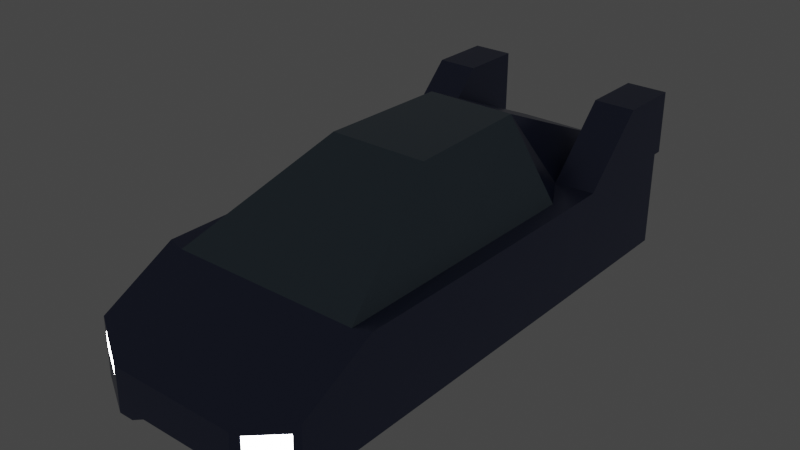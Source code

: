 # Source: ozd_car.blend  (saved by Blender 3.1.7; exported with 4.5.12 LTS)
import bpy
from mathutils import Matrix  # noqa: F401  (used for matrix-valued properties, if any)

bpy.ops.wm.read_factory_settings(use_empty=True)
scene = bpy.context.scene
scene.name = 'Scene'

# ---- materials (node trees are filled in below, after node groups)
mat_car_main = bpy.data.materials.new('car-main')
mat_car_main.use_transparent_shadow = False
mat_car_frontlights = bpy.data.materials.new('car-frontlights')
mat_car_frontlights.use_transparent_shadow = False
mat_car_glass = bpy.data.materials.new('car-glass')
mat_car_glass.use_transparent_shadow = False
mat_car_energy = bpy.data.materials.new('car-energy')
mat_car_energy.use_transparent_shadow = False
mat_car_backlights = bpy.data.materials.new('car-backlights')
mat_car_backlights.use_transparent_shadow = False

# ---- material node trees
mat_car_main.use_nodes = True; mat_car_main.node_tree.nodes.clear()
_N = mat_car_main.node_tree.nodes; _L = mat_car_main.node_tree.links
n0 = _N.new('ShaderNodeOutputMaterial'); n0.name = 'Material Output'; n0.location = (300, 300)
n1 = _N.new('ShaderNodeBsdfPrincipled'); n1.name = 'Principled BSDF'; n1.location = (10, 300)
n1.distribution = 'GGX'
n1.subsurface_method = 'BURLEY'
n1.inputs[0].default_value = (0.02326, 0.04484, 0.1523, 1.0)
n1.inputs[1].default_value = 0.5
n1.inputs[2].default_value = 0.3
n1.inputs[3].default_value = 2.5
n1.inputs[27].default_value = (0.0, 0.0, 0.0, 1.0)
n1.inputs[28].default_value = 1.0
_L.new(n1.outputs[0], n0.inputs[0])
n0.is_active_output = True
mat_car_frontlights.use_nodes = True; mat_car_frontlights.node_tree.nodes.clear()
_N = mat_car_frontlights.node_tree.nodes; _L = mat_car_frontlights.node_tree.links
n0 = _N.new('ShaderNodeOutputMaterial'); n0.name = 'Material Output'; n0.location = (300, 300)
n1 = _N.new('ShaderNodeEmission'); n1.name = 'Emission'; n1.location = (10, 300)
n1.inputs[1].default_value = 25.0
_L.new(n1.outputs[0], n0.inputs[0])
n0.is_active_output = True
mat_car_glass.use_nodes = True; mat_car_glass.node_tree.nodes.clear()
_N = mat_car_glass.node_tree.nodes; _L = mat_car_glass.node_tree.links
n0 = _N.new('ShaderNodeOutputMaterial'); n0.name = 'Material Output'; n0.location = (300, 300)
n1 = _N.new('ShaderNodeBsdfPrincipled'); n1.name = 'Principled BSDF'; n1.location = (10, 300)
n1.distribution = 'GGX'
n1.subsurface_method = 'BURLEY'
n1.inputs[0].default_value = (0.1398, 0.2041, 0.2598, 1.0)
n1.inputs[2].default_value = 0.1
n1.inputs[27].default_value = (0.0, 0.0, 0.0, 1.0)
n1.inputs[28].default_value = 1.0
_L.new(n1.outputs[0], n0.inputs[0])
n0.is_active_output = True
mat_car_energy.use_nodes = True; mat_car_energy.node_tree.nodes.clear()
_N = mat_car_energy.node_tree.nodes; _L = mat_car_energy.node_tree.links
n0 = _N.new('ShaderNodeOutputMaterial'); n0.name = 'Material Output'; n0.location = (300, 300)
n1 = _N.new('ShaderNodeEmission'); n1.name = 'Emission'; n1.location = (10, 300)
n1.inputs[0].default_value = (0.6038, 0.1865, 0.04695, 1.0)
n1.inputs[1].default_value = 1.25
_L.new(n1.outputs[0], n0.inputs[0])
n0.is_active_output = True
mat_car_backlights.use_nodes = True; mat_car_backlights.node_tree.nodes.clear()
_N = mat_car_backlights.node_tree.nodes; _L = mat_car_backlights.node_tree.links
n0 = _N.new('ShaderNodeOutputMaterial'); n0.name = 'Material Output'; n0.location = (300, 300)
n1 = _N.new('ShaderNodeEmission'); n1.name = 'Emission'; n1.location = (10, 300)
n1.inputs[0].default_value = (0.2396, 0.0, 0.002437, 1.0)
n1.inputs[1].default_value = 5.0
_L.new(n1.outputs[0], n0.inputs[0])
n0.is_active_output = True

# ---- world
world_world = bpy.data.worlds.new('World'); scene.world = world_world
world_world.use_nodes = True; world_world.node_tree.nodes.clear()
_N = world_world.node_tree.nodes; _L = world_world.node_tree.links
n0 = _N.new('ShaderNodeOutputWorld'); n0.name = 'World Output'; n0.location = (300, 300)
n1 = _N.new('ShaderNodeBackground'); n1.name = 'Background'; n1.location = (10, 300)
n1.inputs[0].default_value = (0.05088, 0.05088, 0.05088, 1.0)
_L.new(n1.outputs[0], n0.inputs[0])
n0.is_active_output = True
world_world.color = (0.05088, 0.05088, 0.05088)
world_world.use_sun_shadow = False
world_world.sun_shadow_jitter_overblur = 0.0

# ---- meshes
me_cube_005 = bpy.data.meshes.new('Cube.005')
me_cube_005.from_pydata([(0.9, 1.515, -0.5025), (0.9, 1.515, 0.2628), (0.8454, -2.498, -0.2589), (0.8457, -2.494, -0.1193), (0.8983, -0.8389, -0.5025), (0.9, -0.8389, 0.2643), (0.8976, -1.863, 0.2698), (0.896, -1.82, -0.5025), (0.9009, 0.2652, -0.5025), (0.9026, 0.2652, 0.2626), (0.5738, 1.515, 0.2509), (0.5804, -2.649, -0.2694), (0.5738, 1.515, -0.5025), (0.5785, -2.647, -0.1753), (0.7605, -0.8389, 0.2541), (0.7605, -1.894, 0.2536), (0.7606, 0.265, 0.2524), (0.3825, 1.615, -0.5025), (0.3984, -0.7783, 0.8393), (0.3618, 0.2654, 0.8452), (0.3825, 1.615, 0.2509), (0.3866, -2.695, -0.5019), (0.8944, -2.476, -0.503), (0.8943, -2.465, -0.04595), (0.2719, -2.692, -0.4424), (0.5739, 0.5858, 0.248), (0.9, 0.5858, 0.263), (0.573, 1.515, 0.7625), (0.8993, 1.515, 0.7625), (0.573, 1.086, 0.7625), (0.8993, 1.086, 0.7625), (0.5738, 1.585, 0.2509), (0.9, 1.585, 0.2628), (0.573, 1.585, 0.7625), (0.8993, 1.585, 0.7625), (-0.9, 1.515, -0.5025), (-0.9, 1.515, 0.2628), (-0.8454, -2.497, -0.2589), (-0.8459, -2.494, -0.1193), (-0.8982, -0.8389, -0.5025), (-0.9, -0.8389, 0.264), (-0.898, -1.865, 0.2684), (-0.8959, -1.82, -0.5024), (-0.9008, 0.2652, -0.5025), (-0.9027, 0.2652, 0.2632), (-0.5738, 1.515, 0.2509), (-0.5805, -2.649, -0.2694), (-0.5738, 1.515, -0.5025), (-0.5788, -2.648, -0.1752), (-0.7603, -0.8389, 0.2562), (-0.7603, -1.893, 0.2541), (-0.7605, 0.265, 0.2552), (-0.3825, 1.615, -0.5025), (-0.3984, -0.7782, 0.8391), (-0.3618, 0.2654, 0.8452), (-0.3825, 1.615, 0.2509), (-0.3866, -2.694, -0.502), (-0.8942, -2.475, -0.503), (-0.8944, -2.465, -0.04656), (-0.2719, -2.692, -0.4424), (-0.5741, 0.5858, 0.2444), (-0.9, 0.5858, 0.2628), (-0.573, 1.515, 0.7625), (-0.8993, 1.515, 0.7625), (-0.573, 1.086, 0.7625), (-0.8993, 1.086, 0.7625), (-0.5738, 1.585, 0.2509), (-0.9, 1.585, 0.2628), (-0.573, 1.585, 0.7625), (-0.8993, 1.585, 0.7625), (0.7, 1.315, -0.4425), (0.7, -0.839, -0.4425), (0.7, -1.82, -0.4425), (0.7, 0.2652, -0.4425), (0.4883, 1.315, -0.4425), (0.3255, 1.315, -0.4425), (0.5092, -2.501, -0.4421), (0.7, -2.223, -0.4429), (-0.7, 1.315, -0.4425), (-0.7, -0.839, -0.4425), (-0.7, -1.82, -0.4425), (-0.7, 0.2652, -0.4425), (-0.4883, 1.315, -0.4425), (-0.3255, 1.315, -0.4425), (-0.5092, -2.501, -0.4421), (-0.7, -2.223, -0.4429), (0.7, 1.315, -0.5425), (0.7, -0.839, -0.5425), (0.7, -1.82, -0.5425), (0.7, 0.2652, -0.5425), (0.4883, 1.315, -0.5425), (0.3255, 1.315, -0.5425), (0.5092, -2.501, -0.5421), (0.7, -2.223, -0.5429), (-0.7, 1.315, -0.5425), (-0.7, -0.839, -0.5425), (-0.7, -1.82, -0.5425), (-0.7, 0.2652, -0.5425), (-0.4883, 1.315, -0.5425), (-0.3255, 1.315, -0.5425), (-0.5092, -2.501, -0.5421), (-0.7, -2.223, -0.5429), (0.5189, -2.68, -0.159), (0.5085, -2.695, -0.5022), (-0.5093, -2.694, -0.5023), (-0.5178, -2.681, -0.1597), (0.8599, 1.585, 0.3014), (0.6137, 1.585, 0.2924), (0.6131, 1.585, 0.7225), (0.8593, 1.585, 0.7225), (-0.8599, 1.585, 0.3014), (-0.8593, 1.585, 0.7225), (-0.6131, 1.585, 0.7225), (-0.6137, 1.585, 0.2924), (0.6137, 1.485, 0.2924), (0.8599, 1.485, 0.3014), (0.8593, 1.485, 0.7225), (0.6131, 1.485, 0.7225), (-0.8593, 1.485, 0.7225), (-0.8599, 1.485, 0.3014), (-0.6137, 1.485, 0.2924), (-0.6131, 1.485, 0.7225), (0.7038, 1.515, -0.01224), (0.7038, 1.515, 0.1058), (0.9, 1.515, 0.1075), (0.9, 1.515, -0.01224), (-0.7038, 1.515, -0.01224), (-0.9, 1.515, -0.01224), (-0.9, 1.515, 0.1075), (-0.7038, 1.515, 0.1058)], [], [(17, 52, 55, 20), (7, 6, 23, 22), (122, 123, 124, 125), (8, 9, 5, 4), (54, 19, 20, 55), (53, 18, 19, 54), (4, 5, 6, 7), (26, 125, 124, 1), (50, 15, 18, 53), (5, 9, 16, 14), (23, 6, 15, 102), (6, 5, 14, 15), (17, 20, 10, 12), (2, 3, 13, 11), (9, 26, 25, 16), (14, 16, 19, 18), (15, 14, 18), (16, 25, 10, 20, 19), (2, 11, 103, 22), (3, 2, 22, 23), (13, 3, 23, 102), (11, 13, 102, 103), (29, 30, 28, 27), (0, 125, 26, 8), (25, 26, 30, 29), (1, 10, 31, 32), (26, 1, 28, 30), (10, 25, 29, 27), (112, 113, 120, 121), (10, 27, 33, 31), (27, 28, 34, 33), (28, 1, 32, 34), (42, 57, 58, 41), (126, 127, 128, 129), (43, 39, 40, 44), (39, 42, 41, 40), (40, 49, 51, 44), (58, 105, 50, 41), (41, 50, 49, 40), (52, 47, 45, 55), (37, 46, 48, 38), (44, 51, 60, 61), (49, 53, 54, 51), (50, 53, 49), (51, 54, 55, 45, 60), (37, 57, 104, 46), (38, 58, 57, 37), (48, 105, 58, 38), (46, 104, 105, 48), (64, 62, 63, 65), (60, 64, 65, 61), (36, 67, 66, 45), (61, 65, 63, 36), (45, 62, 64, 60), (107, 108, 117, 114), (45, 66, 68, 62), (62, 68, 69, 63), (63, 69, 67, 36), (105, 102, 15, 50), (43, 35, 78, 81), (4, 7, 72, 71), (35, 47, 82, 78), (57, 42, 80, 85), (104, 57, 85, 84), (12, 0, 70, 74), (52, 17, 75, 83), (42, 39, 79, 80), (7, 22, 77, 72), (39, 43, 81, 79), (0, 8, 73, 70), (47, 52, 83, 82), (17, 12, 74, 75), (22, 103, 76, 77), (8, 4, 71, 73), (75, 74, 90, 91), (82, 83, 99, 98), (81, 78, 94, 97), (70, 73, 89, 86), (76, 84, 100, 92), (84, 85, 101, 100), (77, 76, 92, 93), (83, 75, 91, 99), (71, 72, 88, 87), (80, 79, 95, 96), (72, 77, 93, 88), (85, 80, 96, 101), (73, 71, 87, 89), (79, 81, 97, 95), (74, 70, 86, 90), (78, 82, 98, 94), (24, 103, 102), (56, 59, 104), (59, 24, 102, 105), (76, 24, 59, 84), (103, 24, 21), (103, 24, 76), (84, 59, 104), (104, 59, 105), (93, 92, 100, 101), (88, 93, 101, 96), (87, 88, 96, 95), (89, 87, 95, 97), (99, 91, 89, 97), (89, 91, 90, 86), (97, 94, 98, 99), (32, 31, 107, 106), (31, 33, 108, 107), (33, 34, 109, 108), (34, 32, 106, 109), (67, 69, 111, 110), (69, 68, 112, 111), (68, 66, 113, 112), (66, 67, 110, 113), (115, 114, 117, 116), (119, 118, 121, 120), (106, 107, 114, 115), (113, 110, 119, 120), (108, 109, 116, 117), (109, 106, 115, 116), (111, 112, 121, 118), (110, 111, 118, 119), (12, 10, 123, 122), (10, 1, 124, 123), (9, 8, 26), (0, 12, 122, 125), (47, 35, 127, 126), (36, 45, 129, 128), (45, 47, 126, 129), (44, 61, 43), (43, 61, 127, 35), (61, 36, 128, 127)])
me_cube_005.polygons.foreach_set('material_index', [0, 0, 4, 0, 0, 2, 0, 0, 2, 0, 0, 0, 0, 1, 0, 2, 2, 0, 0, 0, 0, 0, 0, 0, 0, 0, 0, 0, 0, 0, 0, 0, 0, 4, 0, 0, 0, 0, 0, 0, 1, 0, 2, 2, 0, 0, 0, 0, 0, 0, 0, 0, 0, 0, 0, 0, 0, 0, 0, 0, 0, 0, 0, 0, 0, 0, 0, 0, 0, 0, 0, 0, 0, 0, 3, 3, 3, 3, 3, 3, 3, 3, 3, 3, 3, 3, 3, 3, 3, 3, 0, 0, 0, 0, 0, 0, 0, 0, 3, 3, 3, 3, 3, 3, 3, 0, 0, 0, 0, 0, 0, 0, 0, 3, 3, 0, 0, 0, 0, 0, 0, 0, 0, 0, 0, 0, 0, 0, 0, 0, 0])
_uv = me_cube_005.uv_layers.new(name='UVMap')
_uv.uv.foreach_set('vector', [0.375, 0.1781, 0.375, 0.1781, 0.5, 0.1781, 0.5, 0.1781, 0.375, 0.4568, 0.5, 0.4568, 0.5, 0.5, 0.375, 0.5, 0.38, 0.2089, 0.495, 0.2089, 0.4951, 0.2458, 0.3799, 0.2458, 0.375, 0.3125, 0.5, 0.3125, 0.5, 0.4077, 0.375, 0.4077, 0.8125, 0.5719, 0.8125, 0.5719, 0.875, 0.5719, 0.875, 0.5719, 0.7173, 0.5719, 0.7173, 0.5719, 0.8125, 0.5719, 0.8125, 0.5719, 0.375, 0.4077, 0.5, 0.4077, 0.5, 0.4568, 0.375, 0.4568, 0.8332, 0.5, 0.3799, 0.2458, 0.4951, 0.2458, 0.5, 0.25, 0.6682, 0.5719, 0.6682, 0.5719, 0.7173, 0.5719, 0.7173, 0.5719, 0.7173, 0.5, 0.8125, 0.5, 0.8125, 0.5188, 0.7173, 0.5188, 0.625, 0.5, 0.6682, 0.5, 0.6682, 0.5188, 0.625, 0.5188, 0.6682, 0.5, 0.7173, 0.5, 0.7173, 0.5188, 0.6682, 0.5188, 0.375, 0.1781, 0.5, 0.1781, 0.5, 0.2047, 0.375, 0.2047, 0.4019, 0.5052, 0.4729, 0.5052, 0.4718, 0.5136, 0.403, 0.5135, 0.8125, 0.5, 0.8332, 0.5, 0.8339, 0.5278, 0.8125, 0.5188, 0.7173, 0.5188, 0.8125, 0.5188, 0.8125, 0.5719, 0.7173, 0.5719, 0.6682, 0.5188, 0.7173, 0.5188, 0.7173, 0.5719, 0.8125, 0.5188, 0.8339, 0.5278, 0.875, 0.5453, 0.875, 0.5719, 0.8125, 0.5719, 0.4019, 0.5052, 0.403, 0.5135, 0.375, 0.5187, 0.375, 0.5, 0.4729, 0.5052, 0.4019, 0.5052, 0.375, 0.5, 0.5, 0.5, 0.4718, 0.5136, 0.4729, 0.5052, 0.5, 0.5, 0.5, 0.5188, 0.403, 0.5135, 0.4718, 0.5136, 0.5, 0.5188, 0.375, 0.5187, 0.8339, 0.5278, 0.8332, 0.5, 0.875, 0.5, 0.875, 0.5453, 0.375, 0.25, 0.3799, 0.2458, 0.8332, 0.5, 0.375, 0.3125, 0.8339, 0.5278, 0.8332, 0.5, 0.8332, 0.5, 0.8339, 0.5278, 0.5, 0.25, 0.5, 0.2047, 0.5, 0.2047, 0.5, 0.25, 0.5, 0.2918, 0.5, 0.25, 0.5, 0.25, 0.5, 0.2918, 0.875, 0.5453, 0.8339, 0.5278, 0.8339, 0.5278, 0.875, 0.5453, 0.5, 0.2102, 0.5, 0.2102, 0.5, 0.2102, 0.5, 0.2102, 0.875, 0.5453, 0.875, 0.5453, 0.875, 0.5453, 0.875, 0.5453, 0.875, 0.5453, 0.875, 0.5, 0.875, 0.5, 0.875, 0.5453, 0.5, 0.25, 0.5, 0.25, 0.5, 0.25, 0.5, 0.25, 0.375, 0.4568, 0.375, 0.5, 0.5, 0.5, 0.5, 0.4568, 0.38, 0.2089, 0.3799, 0.2458, 0.4951, 0.2458, 0.495, 0.2089, 0.375, 0.3125, 0.375, 0.4077, 0.5, 0.4077, 0.5, 0.3125, 0.375, 0.4077, 0.375, 0.4568, 0.5, 0.4568, 0.5, 0.4077, 0.7173, 0.5, 0.7173, 0.5188, 0.8125, 0.5188, 0.8125, 0.5, 0.625, 0.5, 0.625, 0.5188, 0.6682, 0.5188, 0.6682, 0.5, 0.6682, 0.5, 0.6682, 0.5188, 0.7173, 0.5188, 0.7173, 0.5, 0.375, 0.1781, 0.375, 0.2047, 0.5, 0.2047, 0.5, 0.1781, 0.4019, 0.5052, 0.403, 0.5135, 0.4718, 0.5136, 0.4729, 0.5052, 0.8125, 0.5, 0.8125, 0.5188, 0.8339, 0.5278, 0.8332, 0.5, 0.7173, 0.5188, 0.7173, 0.5719, 0.8125, 0.5719, 0.8125, 0.5188, 0.6682, 0.5188, 0.7173, 0.5719, 0.7173, 0.5188, 0.8125, 0.5188, 0.8125, 0.5719, 0.875, 0.5719, 0.875, 0.5453, 0.8339, 0.5278, 0.4019, 0.5052, 0.375, 0.5, 0.375, 0.5187, 0.403, 0.5135, 0.4729, 0.5052, 0.5, 0.5, 0.375, 0.5, 0.4019, 0.5052, 0.4718, 0.5136, 0.5, 0.5188, 0.5, 0.5, 0.4729, 0.5052, 0.403, 0.5135, 0.375, 0.5187, 0.5, 0.5188, 0.4718, 0.5136, 0.8339, 0.5278, 0.875, 0.5453, 0.875, 0.5, 0.8332, 0.5, 0.8339, 0.5278, 0.8339, 0.5278, 0.8332, 0.5, 0.8332, 0.5, 0.5, 0.25, 0.5, 0.25, 0.5, 0.2047, 0.5, 0.2047, 0.5, 0.2918, 0.5, 0.2918, 0.5, 0.25, 0.5, 0.25, 0.875, 0.5453, 0.875, 0.5453, 0.8339, 0.5278, 0.8339, 0.5278, 0.5, 0.2102, 0.5, 0.2102, 0.5, 0.2102, 0.5, 0.2102, 0.875, 0.5453, 0.875, 0.5453, 0.875, 0.5453, 0.875, 0.5453, 0.875, 0.5453, 0.875, 0.5453, 0.875, 0.5, 0.875, 0.5, 0.5, 0.25, 0.5, 0.25, 0.5, 0.25, 0.5, 0.25, 0.625, 0.5719, 0.625, 0.5719, 0.6682, 0.5719, 0.6682, 0.5719, 0.375, 0.3125, 0.375, 0.25, 0.375, 0.25, 0.375, 0.3125, 0.375, 0.4077, 0.375, 0.4568, 0.375, 0.4568, 0.375, 0.4077, 0.375, 0.25, 0.375, 0.2047, 0.375, 0.2047, 0.375, 0.25, 0.375, 0.5, 0.375, 0.4568, 0.375, 0.4568, 0.375, 0.5, 0.375, 0.5187, 0.375, 0.5, 0.375, 0.5, 0.375, 0.5187, 0.375, 0.2047, 0.375, 0.25, 0.375, 0.25, 0.375, 0.2047, 0.375, 0.1781, 0.375, 0.1781, 0.375, 0.1781, 0.375, 0.1781, 0.375, 0.4568, 0.375, 0.4077, 0.375, 0.4077, 0.375, 0.4568, 0.375, 0.4568, 0.375, 0.5, 0.375, 0.5, 0.375, 0.4568, 0.375, 0.4077, 0.375, 0.3125, 0.375, 0.3125, 0.375, 0.4077, 0.375, 0.25, 0.375, 0.3125, 0.375, 0.3125, 0.375, 0.25, 0.375, 0.2047, 0.375, 0.1781, 0.375, 0.1781, 0.375, 0.2047, 0.375, 0.1781, 0.375, 0.2047, 0.375, 0.2047, 0.375, 0.1781, 0.375, 0.5, 0.375, 0.5187, 0.375, 0.5187, 0.375, 0.5, 0.375, 0.3125, 0.375, 0.4077, 0.375, 0.4077, 0.375, 0.3125, 0.375, 0.1781, 0.375, 0.2047, 0.375, 0.2047, 0.375, 0.1781, 0.375, 0.2047, 0.375, 0.1781, 0.375, 0.1781, 0.375, 0.2047, 0.375, 0.3125, 0.375, 0.25, 0.375, 0.25, 0.375, 0.3125, 0.375, 0.25, 0.375, 0.3125, 0.375, 0.3125, 0.375, 0.25, 0.375, 0.5719, 0.375, 0.5719, 0.375, 0.5719, 0.375, 0.5719, 0.375, 0.5187, 0.375, 0.5, 0.375, 0.5, 0.375, 0.5187, 0.375, 0.5, 0.375, 0.5187, 0.375, 0.5187, 0.375, 0.5, 0.375, 0.1781, 0.375, 0.1781, 0.375, 0.1781, 0.375, 0.1781, 0.375, 0.4077, 0.375, 0.4568, 0.375, 0.4568, 0.375, 0.4077, 0.375, 0.4568, 0.375, 0.4077, 0.375, 0.4077, 0.375, 0.4568, 0.375, 0.4568, 0.375, 0.5, 0.375, 0.5, 0.375, 0.4568, 0.375, 0.5, 0.375, 0.4568, 0.375, 0.4568, 0.375, 0.5, 0.375, 0.3125, 0.375, 0.4077, 0.375, 0.4077, 0.375, 0.3125, 0.375, 0.4077, 0.375, 0.3125, 0.375, 0.3125, 0.375, 0.4077, 0.375, 0.2047, 0.375, 0.25, 0.375, 0.25, 0.375, 0.2047, 0.375, 0.25, 0.375, 0.2047, 0.375, 0.2047, 0.375, 0.25, 0.4547, 0.5719, 0.375, 0.5719, 0.5, 0.5719, 0.4203, 0.5719, 0.4547, 0.5719, 0.375, 0.5719, 0.4547, 0.5719, 0.4547, 0.5719, 0.5, 0.5719, 0.5, 0.5719, 0.375, 0.5719, 0.4547, 0.5719, 0.4547, 0.5719, 0.375, 0.5719, 0.375, 0.5719, 0.4547, 0.5719, 0.4203, 0.5719, 0.0, 0.0, 0.0, 0.0, 0.0, 0.0, 0.0, 0.0, 0.0, 0.0, 0.0, 0.0, 0.375, 0.5719, 0.4547, 0.5719, 0.5, 0.5719, 0.375, 0.5, 0.375, 0.5719, 0.375, 0.5187, 0.375, 0.5, 0.375, 0.4568, 0.375, 0.5, 0.375, 0.5, 0.375, 0.4568, 0.375, 0.4077, 0.375, 0.4568, 0.375, 0.4568, 0.375, 0.4077, 0.375, 0.3125, 0.375, 0.4077, 0.375, 0.4077, 0.375, 0.3125, 0.375, 0.1781, 0.375, 0.1781, 0.375, 0.3125, 0.375, 0.3125, 0.375, 0.3125, 0.375, 0.1781, 0.375, 0.2047, 0.375, 0.25, 0.375, 0.3125, 0.375, 0.25, 0.375, 0.2047, 0.375, 0.1781, 0.5, 0.25, 0.5, 0.2047, 0.5, 0.2102, 0.5, 0.2444, 0.5, 0.2047, 0.5, 0.2047, 0.5, 0.2102, 0.5, 0.2102, 0.5, 0.2047, 0.5, 0.25, 0.5, 0.2444, 0.5, 0.2102, 0.5, 0.25, 0.5, 0.25, 0.5, 0.2444, 0.5, 0.2444, 0.5, 0.25, 0.5, 0.25, 0.5, 0.2444, 0.5, 0.2444, 0.5, 0.25, 0.5, 0.2047, 0.5, 0.2102, 0.5, 0.2444, 0.5, 0.2047, 0.5, 0.2047, 0.5, 0.2102, 0.5, 0.2102, 0.5, 0.2047, 0.5, 0.25, 0.5, 0.2444, 0.5, 0.2102, 0.5, 0.2444, 0.5, 0.2102, 0.5, 0.2102, 0.5, 0.2444, 0.5, 0.2444, 0.5, 0.2444, 0.5, 0.2102, 0.5, 0.2102, 0.5, 0.2444, 0.5, 0.2102, 0.5, 0.2102, 0.5, 0.2444, 0.5, 0.2102, 0.5, 0.2444, 0.5, 0.2444, 0.5, 0.2102, 0.5, 0.2102, 0.5, 0.2444, 0.5, 0.2444, 0.5, 0.2102, 0.5, 0.2444, 0.5, 0.2444, 0.5, 0.2444, 0.5, 0.2444, 0.5, 0.2444, 0.5, 0.2102, 0.5, 0.2102, 0.5, 0.2444, 0.5, 0.2444, 0.5, 0.2444, 0.5, 0.2444, 0.5, 0.2444, 0.375, 0.2047, 0.5, 0.2047, 0.495, 0.2089, 0.38, 0.2089, 0.5, 0.2047, 0.5, 0.25, 0.4951, 0.2458, 0.495, 0.2089, 0.8125, 0.5, 0.375, 0.3125, 0.8332, 0.5, 0.375, 0.25, 0.375, 0.2047, 0.38, 0.2089, 0.3799, 0.2458, 0.375, 0.2047, 0.375, 0.25, 0.3799, 0.2458, 0.38, 0.2089, 0.5, 0.25, 0.5, 0.2047, 0.495, 0.2089, 0.4951, 0.2458, 0.5, 0.2047, 0.375, 0.2047, 0.38, 0.2089, 0.495, 0.2089, 0.8125, 0.5, 0.8332, 0.5, 0.375, 0.3125, 0.375, 0.3125, 0.8332, 0.5, 0.3799, 0.2458, 0.375, 0.25, 0.8332, 0.5, 0.5, 0.25, 0.4951, 0.2458, 0.3799, 0.2458])
me_cube_005.materials.append(mat_car_main)
me_cube_005.materials.append(mat_car_frontlights)
me_cube_005.materials.append(mat_car_glass)
me_cube_005.materials.append(mat_car_energy)
me_cube_005.materials.append(mat_car_backlights)
me_cube_005.use_remesh_preserve_volume = False
me_cube_005.use_remesh_preserve_attributes = False
me_cube_005.use_mirror_vertex_groups = False
me_cube_005.update()

# ---- objects
ob_car = bpy.data.objects.new('car', me_cube_005)

# ---- transforms, parenting, visibility, modifiers, constraints
ob_car.location = (0.04035, 1.856, 0.6025)
ob_car.lineart.crease_threshold = 0.0

# ---- collection membership
scene.collection.objects.link(ob_car)

# ---- scene / render settings (as saved in the file)
scene.frame_start = 1; scene.frame_end = 250; scene.frame_set(1)
scene.render.engine = 'BLENDER_EEVEE_NEXT'
scene.cycles.sampling_pattern = 'TABULATED_SOBOL'
scene.cycles.use_light_tree = False
scene.view_settings.view_transform = 'Filmic'
bpy.context.view_layer.update()

# ---- added for rendering (the .blend has no active camera): camera
cam_auto = bpy.data.cameras.new('AutoCamera')
cam_auto.lens = 50.0
cam_auto.sensor_width = 36.0
cam_auto.clip_end = 1000.0
ob_auto_camera = bpy.data.objects.new('AutoCamera', cam_auto)
scene.collection.objects.link(ob_auto_camera)
ob_auto_camera.location = (4.55094, -4.09656, 4.36213)
ob_auto_camera.rotation_euler = (1.09748, -7.21219e-08, 0.694738)
scene.camera = ob_auto_camera
bpy.context.view_layer.update()
